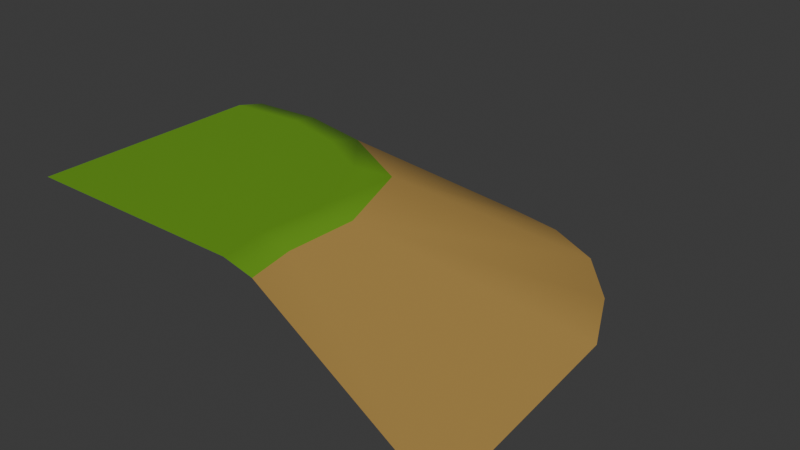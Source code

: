 # Source: wfc_module_3.blend  (saved by Blender 5.0.118; exported with 4.5.12 LTS)
import bpy
from mathutils import Matrix  # noqa: F401  (used for matrix-valued properties, if any)

bpy.ops.wm.read_factory_settings(use_empty=True)
scene = bpy.context.scene
scene.name = 'Scene'

# ---- materials (node trees are filled in below, after node groups)
mat_grass = bpy.data.materials.new('Grass')
mat_grass.alpha_threshold = 0.0
mat_grass.use_backface_culling_lightprobe_volume = False
mat_grass.use_transparent_shadow = False
mat_grass.diffuse_color = (0.3872, 0.8, 0.07944, 1.0)
mat_grass.line_color = (0.0, 0.0, 0.0, 1.0)
mat_rock = bpy.data.materials.new('Rock')
mat_rock.use_backface_culling_lightprobe_volume = False
mat_rock.use_transparent_shadow = False
mat_beach = bpy.data.materials.new('Beach')
mat_beach.use_backface_culling_lightprobe_volume = False
mat_beach.use_transparent_shadow = False
mat_beach.diffuse_color = (1.0, 0.834, 0.1625, 1.0)

# ---- material node trees
mat_grass.use_nodes = True; mat_grass.node_tree.nodes.clear()
_N = mat_grass.node_tree.nodes; _L = mat_grass.node_tree.links
n0 = _N.new('ShaderNodeOutputMaterial'); n0.name = 'Material Output'; n0.location = (300, 300)
n1 = _N.new('ShaderNodeBsdfPrincipled'); n1.name = 'Principled BSDF'; n1.location = (10, 300)
n1.distribution = 'GGX'
n1.subsurface_method = 'BURLEY'
n1.inputs[0].default_value = (0.1441, 0.3506, 0.01757, 1.0)
n1.inputs[2].default_value = 0.4
n1.inputs[3].default_value = 1.45
n1.inputs[27].default_value = (0.0, 0.0, 0.0, 1.0)
n1.inputs[28].default_value = 1.0
_L.new(n1.outputs[0], n0.inputs[0])
n0.is_active_output = True
mat_rock.use_nodes = True; mat_rock.node_tree.nodes.clear()
_N = mat_rock.node_tree.nodes; _L = mat_rock.node_tree.links
n0 = _N.new('ShaderNodeOutputMaterial'); n0.name = 'Material Output'; n0.location = (300, 300)
n1 = _N.new('ShaderNodeBsdfPrincipled'); n1.name = 'Principled BSDF'; n1.location = (10, 300)
n1.distribution = 'GGX'
n1.subsurface_method = 'BURLEY'
n1.inputs[0].default_value = (0.9114, 0.8446, 0.6618, 1.0)
n1.inputs[2].default_value = 1.0
n1.inputs[3].default_value = 1.45
n1.inputs[27].default_value = (0.0, 0.0, 0.0, 1.0)
n1.inputs[28].default_value = 1.0
_L.new(n1.outputs[0], n0.inputs[0])
n0.is_active_output = True
mat_beach.use_nodes = True; mat_beach.node_tree.nodes.clear()
_N = mat_beach.node_tree.nodes; _L = mat_beach.node_tree.links
n0 = _N.new('ShaderNodeOutputMaterial'); n0.name = 'Material Output'; n0.location = (300, 300)
n1 = _N.new('ShaderNodeBsdfPrincipled'); n1.name = 'Principled BSDF'; n1.location = (10, 300)
n1.distribution = 'GGX'
n1.subsurface_method = 'BURLEY'
n1.inputs[0].default_value = (0.4109, 0.251, 0.06277, 1.0)
n1.inputs[2].default_value = 1.0
n1.inputs[3].default_value = 1.45
n1.inputs[27].default_value = (0.0, 0.0, 0.0, 1.0)
n1.inputs[28].default_value = 1.0
_L.new(n1.outputs[0], n0.inputs[0])
n0.is_active_output = True

# ---- world
world_world = bpy.data.worlds.new('World'); scene.world = world_world
world_world.use_nodes = True; world_world.node_tree.nodes.clear()
_N = world_world.node_tree.nodes; _L = world_world.node_tree.links
n0 = _N.new('ShaderNodeOutputWorld'); n0.name = 'World Output'; n0.location = (200, 100)
n1 = _N.new('ShaderNodeBackground'); n1.name = 'Background'; n1.location = (-200, 100)
n1.inputs[0].default_value = (0.05088, 0.05088, 0.05088, 1.0)
_L.new(n1.outputs[0], n0.inputs[0])
n0.is_active_output = True
world_world.color = (0.05088, 0.05088, 0.05088)
world_world.sun_shadow_jitter_overblur = 0.0

# ---- meshes
me_cube_043 = bpy.data.meshes.new('Cube.043')
me_cube_043.from_pydata([(-0.5, -0.03323, 0.0), (-0.5, -0.5, 0.0), (0.4, -0.5, -0.2538), (0.02963, -0.5, -0.01504), (-0.03323, -0.5, 0.0), (-0.5, 0.02963, -0.01504), (-0.5, 0.4, -0.2538), (-0.0508, -0.4023, 0.0), (0.01206, -0.4023, -0.01504), (-0.05911, 0.3578, -0.2538), (0.01822, -0.2565, -0.01504), (-0.2092, 0.01076, -0.01504), (-0.03956, -0.281, 0.0), (-0.2239, -0.0521, -1.863e-09), (-0.3603, 0.04135, -0.01504), (-0.3474, -0.02151, -1.465e-09), (-0.1068, -0.1155, -1.249e-09), (-0.05916, -0.06196, -0.02484), (0.3578, 0.005701, -0.2538), (0.1924, 0.2576, -0.244), (0.2903, 0.1472, -0.2489), (0.06563, 0.3279, -0.2492)], [], [(1, 7, 12, 16), (7, 1, 4), (8, 3, 2), (3, 8, 7, 4), (19, 17, 10, 20), (10, 12, 7, 8), (13, 11, 14, 15), (12, 10, 17, 16), (9, 11, 17, 21), (8, 2, 18, 10), (15, 14, 5, 0), (15, 0, 1), (14, 6, 5), (16, 13, 15, 1), (16, 17, 11, 13), (6, 14, 11, 9), (20, 10, 18), (21, 17, 19)])
me_cube_043.polygons.foreach_set('use_smooth', [True] * 18)
me_cube_043.polygons.foreach_set('material_index', [0, 0, 2, 0, 2, 0, 0, 0, 2, 2, 0, 0, 2, 0, 0, 2, 2, 2])
_uv = me_cube_043.uv_layers.new(name='UVMap')
_uv.uv.foreach_set('vector', [0.375, 0.5938, 0.375, 0.5898, 0.375, 0.5794, 0.375, 0.5503, 0.375, 0.5938, 0.375, 0.625, 0.375, 0.625, 0.375, 0.5898, 0.375, 0.625, 0.375, 0.5921, 0.375, 0.625, 0.375, 0.5898, 0.375, 0.5898, 0.375, 0.625, 0.375, 0.5312, 0.375, 0.5393, 0.375, 0.5393, 0.375, 0.5312, 0.375, 0.5702, 0.375, 0.5794, 0.375, 0.5898, 0.375, 0.5898, 0.375, 0.5393, 0.375, 0.5393, 0.375, 0.5393, 0.375, 0.5393, 0.375, 0.5794, 0.375, 0.5702, 0.375, 0.5504, 0.375, 0.5525, 0.375, 0.5312, 0.375, 0.5393, 0.375, 0.5393, 0.375, 0.5312, 0.375, 0.5898, 0.375, 0.5921, 0.375, 0.5921, 0.375, 0.5898, 0.375, 0.5393, 0.375, 0.5393, 0.375, 0.5393, 0.375, 0.5393, 0.375, 0.535, 0.375, 0.5312, 0.375, 0.5938, 0.375, 0.5393, 0.375, 0.5312, 0.375, 0.5393, 0.375, 0.5503, 0.375, 0.536, 0.375, 0.535, 0.375, 0.5938, 0.375, 0.5525, 0.375, 0.5504, 0.375, 0.5393, 0.375, 0.5393, 0.375, 0.5312, 0.375, 0.5393, 0.375, 0.5393, 0.375, 0.5312, 0.375, 0.5312, 0.375, 0.5393, 0.375, 0.5312, 0.375, 0.5312, 0.375, 0.5393, 0.375, 0.5312])
me_cube_043.materials.append(mat_grass)
me_cube_043.materials.append(mat_rock)
me_cube_043.materials.append(mat_beach)
me_cube_043.use_remesh_preserve_volume = False
me_cube_043.use_remesh_preserve_attributes = False
me_cube_043.use_mirror_vertex_groups = False
me_cube_043.update()

# ---- objects
ob_cube_037 = bpy.data.objects.new('Cube.037', me_cube_043)

# ---- transforms, parenting, visibility, modifiers, constraints
ob_cube_037.location = (0.0, 0.0, 0.0)
ob_cube_037.lock_rotations_4d = False
ob_cube_037.empty_display_type = 'ARROWS'
ob_cube_037.lineart.crease_threshold = 0.0
_m = ob_cube_037.modifiers.new('Weighted Normal', 'WEIGHTED_NORMAL')
_m.weight = 100

# ---- collection membership
scene.collection.objects.link(ob_cube_037)

# ---- scene / render settings (as saved in the file)
scene.frame_start = 1; scene.frame_end = 250; scene.frame_set(1)
scene.render.engine = 'BLENDER_EEVEE_NEXT'
scene.render.bake_bias = 0.0
scene.render.bake_samples = 0
scene.cycles.sampling_pattern = 'TABULATED_SOBOL'
scene.eevee.use_volume_custom_range = False
bpy.context.view_layer.update()

# ---- added for rendering (the .blend has no active camera and no usable light): camera, sun
cam_auto = bpy.data.cameras.new('AutoCamera')
cam_auto.lens = 50.0
cam_auto.sensor_width = 36.0
cam_auto.clip_end = 1000.0
ob_auto_camera = bpy.data.objects.new('AutoCamera', cam_auto)
scene.collection.objects.link(ob_auto_camera)
ob_auto_camera.location = (1.15081, -1.49097, 0.83373)
ob_auto_camera.rotation_euler = (1.09748, -7.21219e-08, 0.694738)
scene.camera = ob_auto_camera
light_auto_sun = bpy.data.lights.new('AutoSun', 'SUN')
light_auto_sun.energy = 3.0
light_auto_sun.angle = 0.0523599
ob_auto_sun = bpy.data.objects.new('AutoSun', light_auto_sun)
scene.collection.objects.link(ob_auto_sun)
ob_auto_sun.rotation_euler = (0.872665, 0.174533, 0.523599)
bpy.context.view_layer.update()
